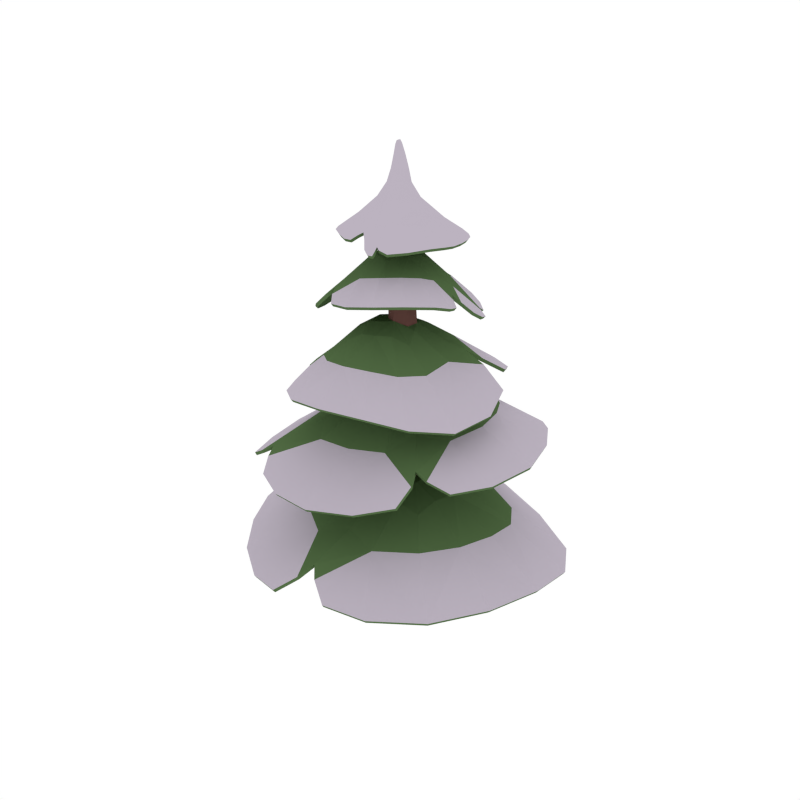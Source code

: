 # Source: PineTree_Snow_1.blend  (saved by Blender 2.79.0; exported with 4.5.12 LTS)
import bpy
from mathutils import Matrix  # noqa: F401  (used for matrix-valued properties, if any)

bpy.ops.wm.read_factory_settings(use_empty=True)
scene = bpy.context.scene
scene.name = 'Scene'

# ---- collections
col_collection_1 = bpy.data.collections.new('Collection 1'); scene.collection.children.link(col_collection_1)

# ---- materials (node trees are filled in below, after node groups)
mat_wood = bpy.data.materials.new('Wood')
mat_wood.alpha_threshold = 0.0
mat_wood.diffuse_color = (0.1529, 0.07036, 0.05951, 1.0)
mat_wood.roughness = 0.5
mat_green = bpy.data.materials.new('Green')
mat_green.alpha_threshold = 0.0
mat_green.diffuse_color = (0.08744, 0.1523, 0.05986, 1.0)
mat_green.roughness = 0.5
mat_snow = bpy.data.materials.new('Snow')
mat_snow.alpha_threshold = 0.0
mat_snow.diffuse_color = (0.5029, 0.4508, 0.5271, 1.0)
mat_snow.roughness = 0.5

# ---- material node trees

# ---- world
world_world = bpy.data.worlds.new('World'); scene.world = world_world
world_world.color = (1.0, 1.0, 1.0)
world_world.use_sun_shadow = False
world_world.sun_shadow_jitter_overblur = 0.0
world_world.cycles.sampling_method = 'NONE'
world_world.cycles.sample_map_resolution = 256

# ---- meshes
me_cylinder_080 = bpy.data.meshes.new('Cylinder.080')
me_cylinder_080.from_pydata([(-0.01355, -0.208, -0.013), (-0.211, -0.0912, -0.013), (-0.211, 0.1373, -0.013), (-0.01355, 0.2493, -0.013), (0.1839, 0.1335, -0.013), (0.1839, -0.09458, -0.013), (0.09814, -0.2084, 0.6467), (0.1227, -0.2084, 1.096), (0.07036, -0.1574, 1.536), (-0.1413, 0.06659, 2.475), (-0.196, 0.09905, 2.477), (-0.002626, -0.1151, 1.536), (0.03899, -0.16, 1.096), (-0.005595, -0.1518, 0.6604), (-0.196, 0.1623, 2.478), (-0.002682, -0.03091, 1.537), (0.03899, -0.0634, 1.096), (-0.005623, -0.02921, 0.658), (-0.1414, 0.1934, 2.478), (0.07012, 0.01113, 1.537), (0.1227, -0.01508, 1.096), (0.1004, 0.0318, 0.66), (-0.08673, 0.1613, 2.477), (0.1431, -0.03101, 1.536), (0.2064, -0.0634, 1.096), (0.2044, -0.02898, 0.654), (-0.08657, 0.09821, 2.475), (0.1433, -0.1153, 1.535), (0.2064, -0.16, 1.096), (0.2021, -0.1485, 0.6469), (0.04922, -0.1749, 0.9349), (0.6811, 0.1313, 0.6796), (0.6574, -0.3112, 0.7491), (-0.497, 0.08669, 0.666), (0.04922, 0.0201, 0.9349), (0.2673, 0.0201, 0.9382), (0.3154, 0.4282, 0.6715), (-0.1094, -0.6063, 0.6781), (0.2519, -0.1826, 0.9379), (-0.1372, 0.3982, 0.6951), (-0.4927, -0.2616, 0.6424), (0.3021, -0.6225, 0.7311), (-0.162, -0.002671, 1.773), (0.2389, -0.33, 1.634), (-0.05564, -0.4269, 1.642), (-0.07861, 0.4026, 1.554), (-0.04131, 0.04742, 1.793), (0.01218, -0.09029, 1.808), (0.3335, -0.02291, 1.639), (-0.4137, -0.02008, 1.512), (-0.117, -0.1326, 1.786), (0.1974, 0.256, 1.63), (-0.2881, 0.3098, 1.498), (-0.3328, -0.2828, 1.575), (-0.157, 0.03243, 2.159), (0.216, -0.01123, 2.066), (0.1136, -0.1517, 2.097), (-0.3241, 0.2306, 1.959), (-0.1211, 0.1216, 2.157), (-0.02084, 0.09658, 2.174), (-0.2783, -0.1545, 2.003), (-0.06736, -0.007089, 2.176), (-0.1078, 0.3108, 1.998), (-0.3835, 0.06899, 1.95), (-0.1019, -0.2317, 2.064), (0.2523, 0.1107, 2.006), (0.1366, 0.2363, 2.002), (-0.01584, 0.03952, 2.179), (0.01365, 0.4103, 1.902), (0.05423, -0.0908, 1.435), (0.3401, 0.4433, 1.239), (0.5047, 0.1998, 1.299), (-0.4038, -0.2807, 1.183), (-0.06525, 0.02258, 1.426), (0.04063, 0.169, 1.432), (0.2451, -0.4449, 1.235), (0.1765, 0.02943, 1.443), (-0.3877, 0.1224, 1.202), (-0.1862, -0.4811, 1.18), (0.4903, -0.2001, 1.29), (0.1578, 0.5629, 1.149), (-0.1153, 0.4604, 1.164), (0.1355, 0.1416, 1.439), (-0.4879, 0.3518, 1.046), (-0.205, 0.1449, 2.483), (-0.1579, -0.1258, 2.351), (-0.2683, -0.04604, 2.347), (0.05469, 0.2824, 2.302), (-0.1413, 0.2037, 2.482), (-0.1814, 0.1884, 2.479), (-0.2399, 0.2487, 2.268), (-0.07941, 0.1458, 2.501), (0.09994, 0.1193, 2.349), (-0.06031, 0.3269, 2.266), (-0.3155, 0.1169, 2.304), (-0.05213, -0.1567, 2.329), (0.04214, -0.06797, 2.344), (-0.09857, 0.1873, 2.491), (0.1989, 0.02096, 2.299), (-0.1612, 0.2026, 2.626), (-0.215, 0.179, 2.617), (-0.1724, 0.1766, 2.628), (-0.188, 0.1651, 2.626), (-0.2192, 0.2017, 2.612), (-0.195, 0.09808, 2.493), (-0.1361, 0.06914, 2.507), (-0.1027, 0.09247, 2.508), (-0.1654, 0.07411, 2.502), (-0.2278, 0.2434, 2.68), (-0.2176, 0.2383, 2.687), (-0.2224, 0.2229, 2.687), (-0.2342, 0.2296, 2.678), (-0.2295, 0.222, 2.683), (-0.208, 0.223, 2.611), (-0.1697, 0.2227, 2.621), (-0.2015, 0.1674, 2.623), (-0.1893, 0.2305, 2.614), (0.9781, 0.2594, 0.4193), (-0.4459, 0.6787, 0.4193), (-0.812, -0.4567, 0.3821), (0.5083, -0.9149, 0.5475), (0.4291, 0.03942, 0.8744), (0.004921, 0.1676, 0.8749), (-0.1346, -0.1881, 0.861), (0.2498, -0.3386, 0.886), (-0.3283, -0.4476, 0.6503), (-0.3222, 0.2901, 0.6847), (0.5597, 0.3165, 0.6492), (0.5268, -0.4993, 0.7509), (0.9569, -0.4491, 0.5586), (-0.8182, 0.2529, 0.4411), (0.4062, -0.2101, 0.8915), (-0.138, 0.02827, 0.8669), (0.705, -0.0903, 0.7254), (-0.4501, -0.08565, 0.7056), (0.2704, -0.08587, 0.9382), (0.4861, 0.7491, 0.3573), (-0.3515, -0.8851, 0.4176), (0.2724, 0.1774, 0.8714), (0.01189, -0.3273, 0.8707), (0.04691, -0.08164, 0.9348), (0.1544, 0.02857, 0.9365), (0.1055, 0.3411, 0.7675), (0.09448, -0.5658, 0.7578), (0.1482, -0.1853, 0.9364), (0.0943, 0.6388, 0.5878), (-0.08868, 0.5792, 0.5807), (-0.8823, -0.07662, 0.5095), (-0.8433, -0.1483, 0.499), (0.01379, -0.904, 0.5868), (0.1129, -0.8741, 0.598), (0.4475, -0.4917, 1.455), (0.353, 0.5159, 1.421), (-0.4328, 0.4545, 1.251), (-0.4234, -0.4931, 1.408), (0.07793, -0.1893, 1.768), (0.05172, 0.1117, 1.758), (-0.2001, 0.1082, 1.702), (-0.2031, -0.1728, 1.727), (-0.364, 0.1583, 1.494), (0.08675, 0.3449, 1.6), (0.3298, -0.2066, 1.623), (-0.2049, -0.3927, 1.617), (-0.02594, -0.6566, 1.491), (-0.007675, 0.6423, 1.373), (-0.08584, -0.2385, 1.754), (-0.0683, 0.166, 1.729), (0.09797, -0.4009, 1.649), (-0.182, 0.3297, 1.57), (-0.05265, -0.1195, 1.797), (0.6414, -0.05661, 1.43), (-0.5909, 0.05444, 1.259), (0.125, -0.05486, 1.771), (-0.2519, -0.01992, 1.703), (-0.1048, 0.02275, 1.782), (-0.01027, -0.01682, 1.801), (0.207, 0.08988, 1.696), (-0.355, -0.1364, 1.591), (-0.1441, -0.06788, 1.778), (0.4267, 0.1687, 1.582), (0.3458, 0.2688, 1.56), (-0.2421, 0.6, 1.39), (-0.2745, 0.5566, 1.376), (-0.5479, -0.1768, 1.413), (-0.5071, -0.2315, 1.431), (0.4247, 0.1471, 1.865), (-0.1635, 0.4747, 1.811), (-0.5334, 0.0185, 1.778), (-0.04155, -0.4152, 1.976), (0.07322, 0.09274, 2.136), (-0.1069, 0.1927, 2.117), (-0.2338, 0.05403, 2.103), (-0.09104, -0.0817, 2.147), (-0.3446, -0.04484, 1.969), (-0.2099, 0.2937, 1.98), (0.19, 0.1561, 2.028), (0.01986, -0.2142, 2.091), (0.2453, -0.2816, 2.009), (-0.4123, 0.3481, 1.803), (0.002528, -0.05053, 2.16), (-0.1961, 0.154, 2.103), (0.1791, -0.07405, 2.087), (-0.3392, 0.1463, 1.988), (-0.03942, 0.02301, 2.177), (0.257, 0.3539, 1.842), (-0.4088, -0.2571, 1.837), (0.02445, 0.1511, 2.13), (-0.1945, -0.03507, 2.121), (-0.1408, 0.07547, 2.158), (-0.07168, 0.1102, 2.165), (-0.009198, 0.245, 2.055), (-0.1881, -0.1668, 2.064), (-0.1144, 0.01009, 2.168), (0.0642, 0.3476, 1.951), (-0.04324, 0.3686, 1.942), (-0.5098, 0.2138, 1.842), (-0.5042, 0.1733, 1.84), (-0.2671, -0.3191, 1.963), (-0.2181, -0.3223, 1.976), (0.3853, 0.1835, 1.884), (0.06125, 0.02279, 2.154), (0.3654, 0.2014, 1.884), (0.3844, -0.07635, 1.971), (0.3331, 0.009135, 1.98), (-0.02553, 0.06269, 2.176), (0.1903, 0.04803, 2.068), (0.3408, 0.06673, 1.952), (0.02704, 0.4825, 1.824), (0.1814, 0.8196, 0.9199), (-0.7189, 0.08947, 0.9487), (-0.2332, -0.7967, 0.9617), (0.8026, -0.2474, 1.153), (0.09868, 0.3045, 1.363), (-0.177, 0.07976, 1.368), (-0.03911, -0.2132, 1.369), (0.2747, -0.06374, 1.406), (0.02272, -0.4879, 1.199), (-0.4283, -0.05446, 1.194), (0.05085, 0.5001, 1.192), (0.5439, 0.01016, 1.306), (0.7771, 0.2996, 1.151), (-0.6759, -0.3866, 0.9784), (0.2864, 0.1073, 1.409), (-0.1741, -0.08934, 1.364), (0.4207, 0.3503, 1.274), (-0.2738, -0.3511, 1.226), (0.1465, 0.09326, 1.44), (-0.2569, 0.6824, 0.9181), (0.2942, -0.7617, 1.022), (-0.02596, 0.2636, 1.363), (0.1306, -0.2038, 1.387), (-0.004253, -0.038, 1.431), (-0.01458, 0.09528, 1.429), (-0.2105, 0.2508, 1.264), (0.333, -0.2942, 1.305), (0.118, -0.03591, 1.439), (-0.3472, 0.4042, 1.105), (-0.4499, 0.246, 1.111), (-0.5162, -0.616, 1.05), (-0.4488, -0.634, 1.045), (0.5058, -0.5443, 1.175), (0.5442, -0.4657, 1.185), (0.1024, 0.7862, 0.954), (0.2057, 0.2454, 1.39), (0.06145, 0.7664, 0.9574), (0.5311, 0.6408, 1.075), (0.365, 0.6178, 1.098), (0.09195, 0.1403, 1.436), (0.2303, 0.4418, 1.247), (0.2729, 0.6593, 1.057), (-0.6089, 0.3983, 0.9344), (0.01307, -0.2968, 2.235), (0.2737, 0.1516, 2.239), (-0.04648, 0.4315, 2.126), (-0.4249, 0.06498, 2.209), (-0.1077, -0.01033, 2.433), (-0.01913, 0.127, 2.433), (-0.1144, 0.2306, 2.395), (-0.235, 0.1257, 2.406), (-0.1493, 0.2978, 2.261), (0.09366, 0.1964, 2.331), (-0.02469, -0.1076, 2.351), (-0.3114, 0.02521, 2.329), (-0.3396, -0.1524, 2.263), (0.1862, 0.3413, 2.205), (-0.2143, 0.04315, 2.425), (-0.04753, 0.2048, 2.412), (-0.2095, -0.09651, 2.354), (-0.01503, 0.2954, 2.308), (-0.1615, 0.2012, 2.479), (0.1725, -0.1691, 2.25), (-0.2662, 0.3387, 2.125), (-0.05435, 0.03266, 2.438), (-0.1951, 0.1974, 2.393), (-0.1972, 0.1686, 2.48), (-0.08685, 0.1186, 2.505), (0.0347, 0.04681, 2.382), (-0.2671, 0.1831, 2.313), (-0.08258, 0.17, 2.496), (0.1387, -0.01514, 2.324), (0.1578, 0.06668, 2.319), (0.07766, 0.4178, 2.208), (0.04869, 0.4132, 2.2), (-0.3487, 0.2372, 2.21), (-0.3554, 0.2005, 2.221), (0.03462, -0.2655, 2.254), (-0.1603, 0.001825, 2.434), (0.04795, -0.2502, 2.257), (-0.18, -0.2605, 2.273), (-0.1199, -0.2204, 2.294), (-0.1204, 0.1982, 2.486), (-0.115, -0.1059, 2.362), (-0.06971, -0.2278, 2.283), (0.2737, 0.006421, 2.254), (-0.1565, 0.1161, 2.566), (-0.1153, 0.1721, 2.563), (-0.1599, 0.2143, 2.548), (-0.2061, 0.1714, 2.548), (-0.199, 0.1372, 2.556), (-0.1291, 0.2024, 2.555), (-0.1649, 0.1893, 2.628), (-0.1323, 0.1332, 2.567), (-0.189, 0.2031, 2.545), (-0.1945, 0.1662, 2.625), (-0.181, 0.1674, 2.628), (-0.2154, 0.2133, 2.611), (-0.1777, 0.1197, 2.562), (-0.2191, 0.1898, 2.614), (-0.2043, 0.1204, 2.488), (-0.1808, 0.08146, 2.498), (-0.1211, 0.07385, 2.508), (-0.1501, 0.07151, 2.505), (-0.2152, 0.2045, 2.672), (-0.2008, 0.2278, 2.674), (-0.2163, 0.2433, 2.664), (-0.2325, 0.2249, 2.66), (-0.2308, 0.2132, 2.663), (-0.2046, 0.2381, 2.67), (-0.2311, 0.2255, 2.681), (-0.2077, 0.2105, 2.674), (-0.2252, 0.2393, 2.661), (-0.2228, 0.2411, 2.683), (-0.2199, 0.2307, 2.687), (-0.2313, 0.2368, 2.679), (-0.2233, 0.2054, 2.668), (-0.2265, 0.2235, 2.684), (-0.2086, 0.1709, 2.62), (-0.1625, 0.2144, 2.624), (-0.1986, 0.2293, 2.612), (-0.1797, 0.228, 2.617), (0.8068, 0.5531, 0.3472), (-0.6243, 0.5231, 0.4372), (0.7859, -0.7485, 0.5688), (-0.6319, -0.6832, 0.3735), (0.3911, -0.3418, 0.8551), (0.4201, 0.1726, 0.8101), (-0.1374, 0.1599, 0.8233), (-0.139, -0.3121, 0.8081), (1.021, -0.08895, 0.5107), (-0.9351, 0.006809, 0.4567), (0.4384, -0.08987, 0.8859), (-0.1297, -0.08341, 0.8767), (0.1904, 0.7951, 0.4405), (-0.09491, -0.9845, 0.4951), (0.1399, 0.1637, 0.8942), (0.1294, -0.3303, 0.8916), (0.1552, -0.08193, 0.9365), (0.05044, 0.4951, 0.6757), (-0.2714, 0.703, 0.4471), (-0.8036, -0.09558, 0.5426), (-0.8848, -0.2602, 0.4288), (0.244, -0.9546, 0.5415), (0.05595, -0.8113, 0.639), (0.602, -0.3099, 1.418), (0.2086, 0.5891, 1.409), (-0.2559, -0.6252, 1.458), (-0.5263, 0.2823, 1.23), (-0.1633, -0.2637, 1.71), (0.1718, -0.1511, 1.729), (0.02258, 0.1983, 1.708), (-0.2667, 0.07768, 1.646), (0.2231, -0.6059, 1.494), (-0.1924, 0.6534, 1.353), (-0.002227, -0.228, 1.764), (-0.1375, 0.1324, 1.726), (0.5787, 0.1443, 1.485), (-0.6052, -0.1312, 1.325), (0.07878, 0.02596, 1.781), (-0.229, -0.09442, 1.726), (-0.07846, -0.0457, 1.79), (0.3082, 0.1618, 1.635), (0.4055, 0.4125, 1.455), (-0.2413, 0.5463, 1.419), (-0.3392, 0.5523, 1.305), (-0.5124, -0.3365, 1.384), (-0.4912, -0.1782, 1.468), (0.4195, 0.1798, 1.858), (-0.2747, 0.4367, 1.811), (0.1118, -0.3872, 2.006), (-0.4929, -0.1178, 1.788), (-0.02433, -0.1106, 2.14), (0.08697, 0.1285, 2.111), (-0.1666, 0.2109, 2.076), (-0.2525, -0.005598, 2.073), (0.3418, -0.1581, 1.994), (-0.5122, 0.2576, 1.806), (0.03993, -0.01056, 2.159), (-0.2141, 0.1021, 2.111), (0.1309, 0.4478, 1.837), (-0.3203, -0.3429, 1.902), (-0.04688, 0.1687, 2.137), (-0.1444, -0.056, 2.142), (-0.08438, 0.056, 2.168), (0.0005168, 0.3208, 1.987), (-0.06694, 0.483, 1.813), (-0.4817, 0.1934, 1.867), (-0.5354, 0.1246, 1.797), (-0.1673, -0.3865, 1.954), (-0.237, -0.2805, 1.995), (0.356, 0.1825, 1.904), (0.3527, 0.2539, 1.852), (0.05459, 0.05657, 2.153), (0.3794, -0.02453, 1.96), (0.3016, 0.03583, 1.992), (0.3991, 0.1033, 1.897), (0.1249, 0.8308, 0.9122), (-0.7285, -0.1103, 0.967), (0.8604, 0.02056, 1.17), (0.01086, -0.8178, 0.9692), (0.361, 0.02065, 1.384), (0.04568, 0.3423, 1.325), (-0.2512, -0.01338, 1.321), (0.03817, -0.2892, 1.33), (0.6386, 0.5272, 1.114), (-0.5942, -0.6012, 1.0), (0.2462, 0.1917, 1.401), (-0.1016, -0.149, 1.378), (-0.4863, 0.543, 0.9341), (0.4986, -0.66, 1.098), (-0.09727, 0.1644, 1.385), (0.1992, -0.1328, 1.408), (0.06406, 0.0411, 1.435), (-0.3377, 0.2966, 1.168), (-0.6711, 0.2474, 0.9343), (-0.4613, -0.578, 1.081), (-0.3993, -0.7262, 0.9903), (0.6738, -0.4332, 1.144), (0.4696, -0.4633, 1.215), (0.08951, 0.745, 0.9881), (-0.03596, 0.7718, 0.9161), (0.1476, 0.2564, 1.39), (0.4436, 0.6633, 1.06), (0.3049, 0.5884, 1.12), (0.241, 0.7599, 0.9704), (0.03886, -0.2931, 2.236), (0.2471, 0.2366, 2.229), (-0.4147, -0.05063, 2.239), (-0.1496, 0.4008, 2.112), (-0.2334, 0.0809, 2.416), (-0.08744, 0.006144, 2.44), (-0.02353, 0.1679, 2.424), (-0.1546, 0.2211, 2.391), (-0.2459, -0.2268, 2.275), (0.1199, 0.4177, 2.189), (-0.187, 0.0157, 2.432), (-0.08447, 0.2178, 2.409), (0.2437, -0.07247, 2.26), (-0.3484, 0.2745, 2.161), (-0.04208, 0.08466, 2.445), (-0.216, 0.1634, 2.405), (-0.2193, 0.2052, 2.67), (0.1093, 0.03568, 2.345), (0.2783, 0.07772, 2.243), (0.05527, 0.3976, 2.224), (0.02556, 0.4345, 2.159), (-0.3964, 0.1601, 2.194), (-0.3301, 0.2162, 2.242), (0.02833, -0.2418, 2.269), (0.09537, -0.2421, 2.243), (-0.1359, 0.004492, 2.439), (-0.139, -0.2571, 2.274), (-0.1032, -0.1955, 2.306), (-0.02803, -0.2754, 2.251), (-0.1666, 0.1179, 2.564), (-0.1456, 0.1196, 2.567), (-0.1208, 0.1523, 2.565), (-0.1176, 0.1898, 2.559), (-0.1449, 0.2103, 2.551), (-0.1746, 0.2124, 2.546), (-0.2005, 0.1887, 2.546), (-0.2057, 0.1535, 2.552), (-0.1888, 0.1251, 2.559), (-0.2036, 0.1961, 2.661), (-0.2033, 0.2191, 2.674), (-0.1914, 0.2286, 2.66), (-0.2105, 0.2414, 2.667), (-0.2151, 0.2389, 2.649), (-0.2298, 0.2326, 2.66), (-0.229, 0.2112, 2.649), (-0.227, 0.208, 2.666), (-0.2262, 0.2324, 2.683), (0.05348, -0.1713, 0.9157), (0.6709, 0.1247, 0.6638), (0.648, -0.3084, 0.7316), (-0.4881, 0.08265, 0.6485), (0.05309, 0.01683, 0.9155), (0.2636, 0.01595, 0.919), (0.3106, 0.4169, 0.6558), (-0.1026, -0.5979, 0.6613), (0.2494, -0.1793, 0.9184), (-0.1327, 0.3879, 0.6785), (-0.4838, -0.2556, 0.6255), (0.3004, -0.6132, 0.7135), (-0.1527, -0.00613, 1.755), (0.2309, -0.3228, 1.618), (-0.05369, -0.4161, 1.625), (-0.07617, 0.391, 1.538), (-0.03978, 0.04141, 1.774), (0.009627, -0.08849, 1.788), (0.3231, -0.02292, 1.622), (-0.3989, -0.02401, 1.499), (-0.1111, -0.1287, 1.767), (0.1915, 0.2468, 1.613), (-0.2749, 0.3024, 1.485), (-0.3204, -0.2771, 1.561), (-0.1482, 0.03308, 2.141), (0.2055, -0.01363, 2.049), (0.1078, -0.1459, 2.078), (-0.314, 0.221, 1.945), (-0.1157, 0.1146, 2.139), (-0.02432, 0.09078, 2.155), (-0.2655, -0.1496, 1.989), (-0.06604, -0.003708, 2.156), (-0.1059, 0.2966, 1.984), (-0.3693, 0.07041, 1.936), (-0.09754, -0.2225, 2.047), (0.2411, 0.1054, 1.99), (0.129, 0.2249, 1.987), (-0.0185, 0.03878, 2.16), (0.01259, 0.3961, 1.888), (0.05566, -0.08557, 1.416), (0.3378, 0.432, 1.222), (0.4971, 0.1952, 1.281), (-0.3937, -0.2773, 1.166), (-0.05898, 0.02277, 1.407), (0.04334, 0.1625, 1.414), (0.2447, -0.4346, 1.218), (0.1734, 0.02968, 1.423), (-0.3762, 0.1179, 1.186), (-0.1834, -0.4708, 1.163), (0.4835, -0.1953, 1.272), (0.1578, 0.5499, 1.134), (-0.1089, 0.4486, 1.149), (0.1344, 0.1374, 1.42), (-0.4772, 0.3448, 1.031), (-0.1854, 0.1413, 2.481), (-0.1563, -0.1155, 2.334), (-0.2574, -0.03999, 2.331), (0.0483, 0.2716, 2.286), (-0.1421, 0.1837, 2.48), (-0.168, 0.1736, 2.479), (-0.231, 0.2345, 2.258), (-0.09575, 0.1453, 2.49), (0.08937, 0.1174, 2.332), (-0.05609, 0.3112, 2.254), (-0.3011, 0.1115, 2.291), (-0.05337, -0.1459, 2.312), (0.03456, -0.06108, 2.327), (-0.1093, 0.1713, 2.485), (0.1892, 0.02155, 2.281), (-0.1772, 0.2019, 2.614), (-0.1974, 0.1884, 2.616), (-0.1837, 0.185, 2.614), (-0.1863, 0.1808, 2.614), (-0.2001, 0.1995, 2.618), (-0.1787, 0.1066, 2.486), (-0.1356, 0.08393, 2.494), (-0.1149, 0.1009, 2.494), (-0.159, 0.08869, 2.49), (-0.2183, 0.2262, 2.676), (-0.2248, 0.2292, 2.671), (-0.2212, 0.2308, 2.669), (-0.215, 0.2302, 2.673), (-0.2177, 0.2298, 2.669), (-0.1958, 0.2094, 2.619), (-0.1814, 0.2067, 2.618), (-0.1934, 0.1832, 2.613), (-0.1915, 0.211, 2.618), (0.9677, 0.2523, 0.4038), (-0.4407, 0.6684, 0.4029), (-0.8031, -0.4495, 0.3657), (0.5059, -0.9054, 0.53), (0.4207, 0.03403, 0.8571), (0.009173, 0.1594, 0.8572), (-0.1265, -0.1836, 0.8433), (0.2479, -0.3309, 0.8677), (-0.3198, -0.4399, 0.6339), (-0.3147, 0.2825, 0.6678), (0.5517, 0.3065, 0.6339), (0.521, -0.4923, 0.7331), (0.9471, -0.4466, 0.5413), (-0.8093, 0.2471, 0.4242), (0.3992, -0.2068, 0.8731), (-0.1301, 0.0249, 0.8488), (0.6942, -0.0923, 0.7086), (-0.4411, -0.08422, 0.6878), (0.2674, -0.08597, 0.9185), (0.4797, 0.7377, 0.3422), (-0.3434, -0.8768, 0.4013), (0.2682, 0.1678, 0.8544), (0.01734, -0.3196, 0.8531), (0.05045, -0.08146, 0.9151), (0.1546, 0.02515, 0.9168), (0.1058, 0.33, 0.7509), (0.09685, -0.5567, 0.7401), (0.1489, -0.1821, 0.9166), (0.08999, 0.6278, 0.5716), (-0.08483, 0.5684, 0.5643), (-0.8736, -0.08004, 0.4918), (-0.8346, -0.1422, 0.4821), (0.02048, -0.8961, 0.5697), (0.1122, -0.8645, 0.5804), (0.4389, -0.4845, 1.438), (0.3474, 0.506, 1.404), (-0.4184, 0.4478, 1.238), (-0.4113, -0.4866, 1.393), (0.072, -0.1832, 1.75), (0.04796, 0.1035, 1.74), (-0.1887, 0.1009, 1.687), (-0.1923, -0.1674, 1.711), (-0.3494, 0.1522, 1.482), (0.08481, 0.3335, 1.584), (0.3194, -0.2028, 1.606), (-0.1969, -0.3835, 1.601), (-0.02459, -0.6456, 1.474), (-0.007193, 0.6302, 1.357), (-0.08213, -0.2297, 1.736), (-0.06544, 0.1557, 1.712), (0.09436, -0.3909, 1.632), (-0.1735, 0.3201, 1.555), (-0.0506, -0.1166, 1.777), (0.6303, -0.05515, 1.413), (-0.576, 0.04897, 1.247), (0.1165, -0.05485, 1.753), (-0.2381, -0.02278, 1.689), (-0.09962, 0.01852, 1.764), (-0.01037, -0.0189, 1.781), (0.1987, 0.08481, 1.678), (-0.341, -0.1352, 1.577), (-0.1368, -0.06753, 1.76), (0.4168, 0.1683, 1.565), (0.3392, 0.2602, 1.543), (-0.239, 0.5888, 1.373), (-0.2613, 0.5496, 1.362), (-0.5335, -0.1809, 1.4), (-0.4941, -0.2266, 1.417), (0.4129, 0.1424, 1.849), (-0.1604, 0.4603, 1.798), (-0.5189, 0.02134, 1.764), (-0.03795, -0.4056, 1.959), (0.06423, 0.08721, 2.119), (-0.1039, 0.1804, 2.101), (-0.2207, 0.0541, 2.088), (-0.08751, -0.07401, 2.129), (-0.3303, -0.04139, 1.956), (-0.2031, 0.2809, 1.967), (0.1803, 0.1472, 2.013), (0.01894, -0.2058, 2.073), (0.239, -0.276, 1.991), (-0.4032, 0.3367, 1.789), (-0.0007861, -0.0451, 2.141), (-0.1867, 0.1454, 2.088), (0.1705, -0.07163, 2.069), (-0.3265, 0.1426, 1.973), (-0.03983, 0.02359, 2.157), (0.2485, 0.3429, 1.827), (-0.3947, -0.2529, 1.824), (0.01844, 0.1406, 2.114), (-0.1831, -0.0304, 2.105), (-0.1343, 0.07254, 2.139), (-0.0704, 0.1043, 2.146), (-0.01236, 0.2318, 2.041), (-0.1795, -0.1594, 2.048), (-0.1097, 0.01175, 2.148), (0.05963, 0.3348, 1.936), (-0.04289, 0.3544, 1.927), (-0.4996, 0.2049, 1.827), (-0.4902, 0.175, 1.825), (-0.2544, -0.3146, 1.948), (-0.2127, -0.3131, 1.959), (0.3741, 0.1778, 1.868), (0.0535, 0.02204, 2.136), (0.3564, 0.1908, 1.869), (0.3739, -0.07863, 1.954), (0.3221, 0.00437, 1.964), (-0.02735, 0.06021, 2.156), (0.1793, 0.0438, 2.052), (0.3291, 0.06211, 1.936), (0.02617, 0.468, 1.811), (0.1806, 0.8063, 0.905), (-0.7067, 0.08591, 0.9332), (-0.2314, -0.7855, 0.9452), (0.7952, -0.243, 1.135), (0.09953, 0.2935, 1.347), (-0.1669, 0.07669, 1.351), (-0.03574, -0.2045, 1.351), (0.2689, -0.0602, 1.387), (0.02393, -0.4768, 1.182), (-0.4164, -0.05451, 1.178), (0.05441, 0.4873, 1.177), (0.536, 0.01042, 1.288), (0.7695, 0.2945, 1.133), (-0.6645, -0.3844, 0.9621), (0.2801, 0.1046, 1.39), (-0.1651, -0.08622, 1.346), (0.4149, 0.3422, 1.257), (-0.2676, -0.3439, 1.208), (0.145, 0.09123, 1.42), (-0.2511, 0.67, 0.9035), (0.2948, -0.7505, 1.006), (-0.0199, 0.2535, 1.347), (0.1298, -0.1949, 1.369), (-0.0007865, -0.03565, 1.411), (-0.01042, 0.09262, 1.41), (-0.2012, 0.2423, 1.249), (0.3291, -0.2866, 1.287), (0.1174, -0.03359, 1.419), (-0.3387, 0.3946, 1.09), (-0.4388, 0.2402, 1.095), (-0.5066, -0.6124, 1.033), (-0.4463, -0.6238, 1.028), (0.5056, -0.5343, 1.157), (0.5378, -0.46, 1.167), (0.1028, 0.7731, 0.9389), (0.2029, 0.237, 1.372), (0.0668, 0.7536, 0.943), (0.5287, 0.6295, 1.058), (0.3646, 0.6052, 1.083), (0.09246, 0.1362, 1.417), (0.2294, 0.4293, 1.231), (0.2722, 0.6461, 1.042), (-0.5979, 0.3914, 0.9193), (0.01231, -0.286, 2.218), (0.2635, 0.1483, 2.222), (-0.04068, 0.4159, 2.115), (-0.4109, 0.0605, 2.195), (-0.1082, 0.002197, 2.418), (-0.03263, 0.1262, 2.418), (-0.113, 0.2125, 2.386), (-0.2178, 0.1205, 2.397), (-0.1426, 0.282, 2.251), (0.08396, 0.1893, 2.315), (-0.02988, -0.09835, 2.335), (-0.2975, 0.02595, 2.315), (-0.3296, -0.1465, 2.246), (0.1784, 0.332, 2.189), (-0.2007, 0.05017, 2.412), (-0.05561, 0.1909, 2.4), (-0.2024, -0.08758, 2.338), (-0.01584, 0.2812, 2.294), (-0.1545, 0.1824, 2.48), (0.1658, -0.1616, 2.233), (-0.259, 0.3235, 2.115), (-0.06475, 0.03993, 2.422), (-0.183, 0.183, 2.386), (-0.1797, 0.159, 2.48), (-0.1016, 0.1235, 2.493), (0.02497, 0.04979, 2.365), (-0.2546, 0.173, 2.301), (-0.098, 0.161, 2.487), (0.1304, -0.0113, 2.307), (0.148, 0.06596, 2.302), (0.07243, 0.4074, 2.192), (0.05351, 0.3982, 2.187), (-0.3408, 0.2234, 2.198), (-0.3418, 0.1941, 2.207), (0.03289, -0.2552, 2.237), (-0.1561, 0.01407, 2.419), (0.04152, -0.2421, 2.24), (-0.1783, -0.2508, 2.256), (-0.1206, -0.2103, 2.277), (-0.1267, 0.1795, 2.482), (-0.115, -0.09485, 2.345), (-0.07045, -0.217, 2.266), (0.2636, 0.006833, 2.237), (-0.1556, 0.1319, 2.554), (-0.1322, 0.1715, 2.552), (-0.1618, 0.1946, 2.551), (-0.1865, 0.169, 2.551), (-0.1817, 0.1466, 2.552), (-0.1407, 0.1862, 2.553), (-0.1788, 0.1942, 2.614), (-0.1445, 0.142, 2.554), (-0.1762, 0.189, 2.551), (-0.1889, 0.1823, 2.614), (-0.1873, 0.18, 2.613), (-0.1989, 0.2049, 2.618), (-0.1703, 0.1355, 2.552), (-0.1997, 0.194, 2.617), (-0.1852, 0.1235, 2.483), (-0.1689, 0.0939, 2.488), (-0.1283, 0.08605, 2.494), (-0.1459, 0.08656, 2.492), (-0.213, 0.2191, 2.658), (-0.2154, 0.2258, 2.66), (-0.2171, 0.2234, 2.666), (-0.2131, 0.2228, 2.665), (-0.2124, 0.221, 2.662), (-0.2161, 0.2228, 2.664), (-0.2161, 0.2291, 2.668), (-0.2169, 0.2189, 2.658), (-0.2132, 0.2249, 2.668), (-0.22, 0.227, 2.669), (-0.22, 0.231, 2.667), (-0.2145, 0.2295, 2.671), (-0.2135, 0.2197, 2.658), (-0.2171, 0.2292, 2.668), (-0.195, 0.1845, 2.615), (-0.1782, 0.2051, 2.616), (-0.193, 0.2114, 2.619), (-0.1873, 0.2094, 2.618), (0.7985, 0.5429, 0.3321), (-0.6167, 0.5153, 0.4204), (0.7798, -0.7417, 0.5511), (-0.6233, -0.6754, 0.3572), (0.386, -0.335, 0.837), (0.4127, 0.1635, 0.794), (-0.1302, 0.153, 0.806), (-0.1311, -0.305, 0.7912), (1.01, -0.0915, 0.4943), (-0.926, 0.001513, 0.4397), (0.43, -0.09069, 0.8678), (-0.1216, -0.08272, 0.8585), (0.1846, 0.7836, 0.4252), (-0.0869, -0.9763, 0.4787), (0.14, 0.1544, 0.8765), (0.1311, -0.3223, 0.8734), (0.1555, -0.08193, 0.9165), (0.0508, 0.4847, 0.6586), (-0.2673, 0.6918, 0.4311), (-0.7953, -0.09374, 0.5246), (-0.8759, -0.2531, 0.4124), (0.2428, -0.9445, 0.5243), (0.05844, -0.8028, 0.6211), (0.5913, -0.3061, 1.402), (0.2064, 0.5776, 1.393), (-0.2482, -0.6159, 1.442), (-0.5116, 0.2762, 1.218), (-0.1551, -0.2553, 1.693), (0.1625, -0.1476, 1.712), (0.02135, 0.1875, 1.691), (-0.2527, 0.07188, 1.633), (0.2187, -0.5959, 1.477), (-0.1913, 0.6412, 1.337), (-0.003481, -0.2199, 1.745), (-0.13, 0.1234, 1.71), (0.5677, 0.1451, 1.469), (-0.5903, -0.1366, 1.313), (0.07228, 0.02164, 1.762), (-0.2164, -0.09293, 1.71), (-0.07482, -0.04637, 1.77), (0.3006, 0.1569, 1.617), (0.3985, 0.4035, 1.439), (-0.2326, 0.5375, 1.403), (-0.325, 0.5454, 1.293), (-0.4991, -0.331, 1.37), (-0.4777, -0.1775, 1.453), (0.4077, 0.1752, 1.843), (-0.2679, 0.4237, 1.797), (0.1106, -0.3789, 1.988), (-0.4785, -0.1143, 1.775), (-0.02462, -0.1026, 2.121), (0.07806, 0.1199, 2.095), (-0.1596, 0.199, 2.062), (-0.2389, -0.002535, 2.059), (0.3328, -0.156, 1.976), (-0.5026, 0.2467, 1.793), (0.03394, -0.007779, 2.14), (-0.2025, 0.0979, 2.095), (0.1253, 0.435, 1.823), (-0.3063, -0.3387, 1.889), (-0.04879, 0.1568, 2.121), (-0.1369, -0.04942, 2.125), (-0.08149, 0.05428, 2.148), (-0.001922, 0.3078, 1.973), (-0.06542, 0.4682, 1.799), (-0.4694, 0.1904, 1.852), (-0.5209, 0.1273, 1.784), (-0.1622, -0.3768, 1.937), (-0.2284, -0.2738, 1.978), (0.3462, 0.1736, 1.889), (0.3436, 0.2435, 1.838), (0.04596, 0.05314, 2.135), (0.3685, -0.02919, 1.943), (0.2902, 0.0311, 1.976), (0.3873, 0.09866, 1.882), (0.124, 0.8175, 0.8973), (-0.7164, -0.1104, 0.951), (0.8524, 0.02052, 1.152), (0.01204, -0.8065, 0.9527), (0.3536, 0.02124, 1.365), (0.04924, 0.3303, 1.31), (-0.2401, -0.01316, 1.304), (0.03945, -0.2789, 1.313), (0.633, 0.5187, 1.097), (-0.583, -0.5985, 0.9839), (0.2411, 0.1859, 1.382), (-0.09536, -0.1429, 1.36), (-0.4781, 0.5326, 0.9191), (0.4991, -0.6489, 1.082), (-0.08893, 0.1573, 1.369), (0.1956, -0.1265, 1.389), (0.06544, 0.04097, 1.415), (-0.3285, 0.2888, 1.152), (-0.659, 0.2424, 0.9191), (-0.4558, -0.5709, 1.063), (-0.3973, -0.7151, 0.9738), (0.6668, -0.4275, 1.126), (0.4663, -0.456, 1.197), (0.09302, 0.7321, 0.9733), (-0.03079, 0.7589, 0.9016), (0.1468, 0.2464, 1.373), (0.4431, 0.6509, 1.045), (0.3044, 0.5755, 1.104), (0.2403, 0.7467, 0.9555), (0.03812, -0.2822, 2.219), (0.2381, 0.2297, 2.213), (-0.4018, -0.04997, 2.224), (-0.1431, 0.3853, 2.101), (-0.2168, 0.0825, 2.405), (-0.09374, 0.01663, 2.424), (-0.03583, 0.16, 2.41), (-0.1475, 0.2037, 2.385), (-0.2396, -0.2183, 2.258), (0.1126, 0.408, 2.173), (-0.1775, 0.02613, 2.418), (-0.08813, 0.201, 2.399), (0.2353, -0.06767, 2.242), (-0.3411, 0.2594, 2.15), (-0.05475, 0.08875, 2.43), (-0.2004, 0.1531, 2.398), (-0.2129, 0.22, 2.658), (0.1008, 0.03753, 2.327), (0.2679, 0.07593, 2.227), (0.05575, 0.3846, 2.209), (0.03118, 0.419, 2.148), (-0.3823, 0.154, 2.181), (-0.3192, 0.2065, 2.228), (0.02364, -0.233, 2.251), (0.08912, -0.234, 2.225), (-0.1336, 0.01734, 2.424), (-0.1397, -0.2471, 2.257), (-0.104, -0.1851, 2.289), (-0.02881, -0.2646, 2.234), (-0.1616, 0.1339, 2.553), (-0.1527, 0.1324, 2.554), (-0.1357, 0.1573, 2.553), (-0.1338, 0.1804, 2.552), (-0.1522, 0.1917, 2.552), (-0.1685, 0.1942, 2.551), (-0.1833, 0.1799, 2.551), (-0.1861, 0.1575, 2.552), (-0.1759, 0.1387, 2.552), (-0.2091, 0.2083, 2.646), (-0.2153, 0.2234, 2.659), (-0.2066, 0.2195, 2.65), (-0.2173, 0.2228, 2.665), (-0.2093, 0.2209, 2.656), (-0.2127, 0.224, 2.666), (-0.2095, 0.215, 2.652), (-0.2116, 0.2196, 2.66), (-0.216, 0.2292, 2.666)], [], [(0, 1, 2, 3, 4, 5), (5, 29, 6, 0), (29, 28, 7, 6), (28, 27, 8, 7), (27, 26, 9, 8), (4, 25, 29, 5), (25, 24, 28, 29), (24, 23, 27, 28), (23, 22, 26, 27), (3, 21, 25, 4), (21, 20, 24, 25), (20, 19, 23, 24), (19, 18, 22, 23), (2, 17, 21, 3), (17, 16, 20, 21), (16, 15, 19, 20), (15, 14, 18, 19), (1, 13, 17, 2), (13, 12, 16, 17), (12, 11, 15, 16), (11, 10, 14, 15), (0, 6, 13, 1), (6, 7, 12, 13), (7, 8, 11, 12), (8, 9, 10, 11), (26, 22, 18, 14, 10, 9), (30, 144, 366, 140), (30, 140, 361, 123), (30, 123, 357, 139), (30, 139, 365, 144), (31, 133, 358, 117), (31, 117, 350, 127), (31, 127, 355, 121), (31, 121, 360, 133), (32, 128, 352, 129), (32, 129, 358, 133), (32, 133, 360, 131), (32, 131, 354, 128), (33, 126, 351, 130), (33, 130, 359, 147), (33, 147, 369, 134), (33, 134, 361, 132), (33, 132, 356, 126), (34, 141, 364, 122), (34, 122, 356, 132), (34, 132, 361, 140), (34, 140, 366, 141), (35, 121, 355, 138), (35, 138, 364, 141), (35, 141, 366, 135), (35, 135, 360, 121), (36, 127, 350, 136), (36, 136, 362, 145), (36, 145, 367, 142), (36, 142, 364, 138), (36, 138, 355, 127), (37, 125, 353, 137), (37, 137, 363, 149), (37, 149, 372, 143), (37, 143, 365, 139), (37, 139, 357, 125), (38, 131, 360, 135), (38, 135, 366, 144), (38, 144, 365, 124), (38, 124, 354, 131), (39, 142, 367, 146), (39, 146, 368, 118), (39, 118, 351, 126), (39, 126, 356, 122), (39, 122, 364, 142), (40, 134, 369, 148), (40, 148, 370, 119), (40, 119, 353, 125), (40, 125, 357, 123), (40, 123, 361, 134), (41, 143, 372, 150), (41, 150, 371, 120), (41, 120, 352, 128), (41, 128, 354, 124), (41, 124, 365, 143), (42, 178, 389, 174), (42, 174, 384, 157), (42, 157, 380, 173), (42, 173, 388, 178), (43, 167, 381, 151), (43, 151, 373, 161), (43, 161, 378, 155), (43, 155, 383, 167), (44, 162, 375, 163), (44, 163, 381, 167), (44, 167, 383, 165), (44, 165, 377, 162), (45, 160, 374, 164), (45, 164, 382, 181), (45, 181, 392, 168), (45, 168, 384, 166), (45, 166, 379, 160), (46, 175, 387, 156), (46, 156, 379, 166), (46, 166, 384, 174), (46, 174, 389, 175), (47, 155, 378, 172), (47, 172, 387, 175), (47, 175, 389, 169), (47, 169, 383, 155), (48, 161, 373, 170), (48, 170, 385, 179), (48, 179, 390, 176), (48, 176, 387, 172), (48, 172, 378, 161), (49, 159, 376, 171), (49, 171, 386, 183), (49, 183, 395, 177), (49, 177, 388, 173), (49, 173, 380, 159), (50, 165, 383, 169), (50, 169, 389, 178), (50, 178, 388, 158), (50, 158, 377, 165), (51, 176, 390, 180), (51, 180, 391, 152), (51, 152, 374, 160), (51, 160, 379, 156), (51, 156, 387, 176), (52, 168, 392, 182), (52, 182, 393, 153), (52, 153, 376, 159), (52, 159, 380, 157), (52, 157, 384, 168), (53, 177, 395, 184), (53, 184, 394, 154), (53, 154, 375, 162), (53, 162, 377, 158), (53, 158, 388, 177), (54, 212, 412, 208), (54, 208, 407, 191), (54, 191, 403, 207), (54, 207, 411, 212), (55, 201, 404, 222), (55, 222, 422, 223), (55, 223, 423, 225), (55, 225, 421, 220), (55, 220, 406, 201), (56, 196, 398, 197), (56, 197, 404, 201), (56, 201, 406, 199), (56, 199, 400, 196), (57, 194, 397, 198), (57, 198, 405, 215), (57, 215, 415, 202), (57, 202, 407, 200), (57, 200, 402, 194), (58, 209, 410, 190), (58, 190, 402, 200), (58, 200, 407, 208), (58, 208, 412, 209), (59, 189, 401, 206), (59, 206, 410, 209), (59, 209, 412, 224), (59, 224, 421, 189), (60, 193, 399, 205), (60, 205, 409, 217), (60, 217, 418, 211), (60, 211, 411, 207), (60, 207, 403, 193), (61, 199, 406, 203), (61, 203, 412, 212), (61, 212, 411, 192), (61, 192, 400, 199), (62, 210, 413, 214), (62, 214, 414, 186), (62, 186, 397, 194), (62, 194, 402, 190), (62, 190, 410, 210), (63, 202, 415, 216), (63, 216, 416, 187), (63, 187, 399, 193), (63, 193, 403, 191), (63, 191, 407, 202), (64, 211, 418, 218), (64, 218, 417, 188), (64, 188, 398, 196), (64, 196, 400, 192), (64, 192, 411, 211), (65, 189, 421, 225), (65, 225, 423, 226), (65, 226, 424, 185), (65, 185, 396, 219), (65, 219, 419, 195), (65, 195, 401, 189), (66, 195, 419, 221), (66, 221, 420, 204), (66, 204, 408, 213), (66, 213, 413, 210), (66, 210, 410, 206), (66, 206, 401, 195), (67, 220, 421, 224), (67, 224, 412, 203), (67, 203, 406, 220), (68, 214, 413, 213), (68, 213, 408, 227), (68, 227, 414, 214), (69, 255, 441, 251), (69, 251, 436, 234), (69, 234, 432, 250), (69, 250, 440, 255), (70, 244, 433, 265), (70, 265, 451, 266), (70, 266, 452, 268), (70, 268, 450, 263), (70, 263, 435, 244), (71, 239, 427, 240), (71, 240, 433, 244), (71, 244, 435, 242), (71, 242, 429, 239), (72, 237, 426, 241), (72, 241, 434, 258), (72, 258, 444, 245), (72, 245, 436, 243), (72, 243, 431, 237), (73, 252, 439, 233), (73, 233, 431, 243), (73, 243, 436, 251), (73, 251, 441, 252), (74, 232, 430, 249), (74, 249, 439, 252), (74, 252, 441, 267), (74, 267, 450, 232), (75, 236, 428, 248), (75, 248, 438, 260), (75, 260, 447, 254), (75, 254, 440, 250), (75, 250, 432, 236), (76, 242, 435, 246), (76, 246, 441, 255), (76, 255, 440, 235), (76, 235, 429, 242), (77, 253, 442, 257), (77, 257, 443, 229), (77, 229, 426, 237), (77, 237, 431, 233), (77, 233, 439, 253), (78, 245, 444, 259), (78, 259, 445, 230), (78, 230, 428, 236), (78, 236, 432, 234), (78, 234, 436, 245), (79, 254, 447, 261), (79, 261, 446, 231), (79, 231, 427, 239), (79, 239, 429, 235), (79, 235, 440, 254), (80, 232, 450, 268), (80, 268, 452, 269), (80, 269, 453, 228), (80, 228, 425, 262), (80, 262, 448, 238), (80, 238, 430, 232), (81, 238, 448, 264), (81, 264, 449, 247), (81, 247, 437, 256), (81, 256, 442, 253), (81, 253, 439, 249), (81, 249, 430, 238), (82, 263, 450, 267), (82, 267, 441, 246), (82, 246, 435, 263), (83, 257, 442, 256), (83, 256, 437, 270), (83, 270, 443, 257), (84, 294, 469, 278), (84, 278, 458, 328), (84, 328, 490, 317), (84, 317, 489, 294), (85, 287, 462, 308), (85, 308, 480, 309), (85, 309, 481, 311), (85, 311, 479, 306), (85, 306, 464, 287), (86, 282, 456, 283), (86, 283, 462, 287), (86, 287, 464, 285), (86, 285, 458, 282), (87, 280, 455, 284), (87, 284, 463, 301), (87, 301, 473, 288), (87, 288, 465, 286), (87, 286, 460, 280), (88, 310, 465, 277), (88, 277, 461, 289), (88, 289, 488, 316), (88, 316, 487, 310), (89, 289, 461, 293), (89, 293, 469, 294), (89, 294, 489, 322), (89, 322, 488, 289), (90, 279, 457, 291), (90, 291, 467, 303), (90, 303, 476, 297), (90, 297, 469, 293), (90, 293, 461, 279), (91, 295, 468, 276), (91, 276, 460, 298), (91, 298, 486, 315), (91, 315, 485, 295), (92, 296, 471, 300), (92, 300, 472, 272), (92, 272, 455, 280), (92, 280, 460, 276), (92, 276, 468, 296), (93, 288, 473, 302), (93, 302, 474, 273), (93, 273, 457, 279), (93, 279, 461, 277), (93, 277, 465, 288), (94, 297, 476, 304), (94, 304, 475, 274), (94, 274, 456, 282), (94, 282, 458, 278), (94, 278, 469, 297), (95, 275, 479, 311), (95, 311, 481, 312), (95, 312, 482, 271), (95, 271, 454, 305), (95, 305, 477, 281), (95, 281, 459, 275), (96, 281, 477, 307), (96, 307, 478, 290), (96, 290, 466, 299), (96, 299, 471, 296), (96, 296, 468, 292), (96, 292, 459, 281), (97, 298, 460, 286), (97, 286, 465, 310), (97, 310, 487, 319), (97, 319, 486, 298), (98, 300, 471, 299), (98, 299, 466, 313), (98, 313, 472, 300), (99, 320, 485, 315), (99, 315, 486, 347), (99, 347, 494, 333), (99, 333, 493, 320), (100, 327, 490, 318), (100, 318, 491, 346), (100, 346, 499, 336), (100, 336, 498, 327), (101, 324, 484, 321), (101, 321, 485, 320), (101, 320, 493, 339), (101, 339, 492, 324), (102, 323, 483, 314), (102, 314, 484, 324), (102, 324, 492, 332), (102, 332, 470, 323), (103, 325, 489, 317), (103, 317, 490, 327), (103, 327, 498, 335), (103, 335, 497, 325), (104, 328, 458, 285), (104, 285, 464, 329), (104, 329, 491, 318), (104, 318, 490, 328), (105, 331, 479, 275), (105, 275, 459, 330), (105, 330, 484, 314), (105, 314, 483, 331), (106, 330, 459, 292), (106, 292, 468, 295), (106, 295, 485, 321), (106, 321, 484, 330), (107, 329, 464, 306), (107, 306, 479, 331), (107, 331, 483, 326), (107, 326, 491, 329), (108, 343, 500, 341), (108, 341, 495, 334), (108, 334, 496, 340), (108, 340, 497, 343), (109, 342, 493, 333), (109, 333, 494, 337), (109, 337, 495, 341), (109, 341, 500, 342), (110, 332, 492, 339), (110, 339, 493, 342), (110, 342, 500, 345), (110, 345, 470, 332), (111, 336, 499, 338), (111, 338, 500, 343), (111, 343, 497, 335), (111, 335, 498, 336), (112, 344, 470, 345), (112, 345, 500, 338), (112, 338, 499, 344), (113, 348, 488, 322), (113, 322, 489, 325), (113, 325, 497, 340), (113, 340, 496, 348), (114, 347, 486, 319), (114, 319, 487, 349), (114, 349, 495, 337), (114, 337, 494, 347), (115, 346, 491, 326), (115, 326, 483, 323), (115, 323, 470, 344), (115, 344, 499, 346), (116, 349, 487, 316), (116, 316, 488, 348), (116, 348, 496, 334), (116, 334, 495, 349), (501, 611, 837, 615), (501, 594, 832, 611), (501, 610, 828, 594), (501, 615, 836, 610), (502, 588, 829, 604), (502, 598, 821, 588), (502, 592, 826, 598), (502, 604, 831, 592), (503, 600, 823, 599), (503, 604, 829, 600), (503, 602, 831, 604), (503, 599, 825, 602), (504, 601, 822, 597), (504, 618, 830, 601), (504, 605, 840, 618), (504, 603, 832, 605), (504, 597, 827, 603), (505, 593, 835, 612), (505, 603, 827, 593), (505, 611, 832, 603), (505, 612, 837, 611), (506, 609, 826, 592), (506, 612, 835, 609), (506, 606, 837, 612), (506, 592, 831, 606), (507, 607, 821, 598), (507, 616, 833, 607), (507, 613, 838, 616), (507, 609, 835, 613), (507, 598, 826, 609), (508, 608, 824, 596), (508, 620, 834, 608), (508, 614, 843, 620), (508, 610, 836, 614), (508, 596, 828, 610), (509, 606, 831, 602), (509, 615, 837, 606), (509, 595, 836, 615), (509, 602, 825, 595), (510, 617, 838, 613), (510, 589, 839, 617), (510, 597, 822, 589), (510, 593, 827, 597), (510, 613, 835, 593), (511, 619, 840, 605), (511, 590, 841, 619), (511, 596, 824, 590), (511, 594, 828, 596), (511, 605, 832, 594), (512, 621, 843, 614), (512, 591, 842, 621), (512, 599, 823, 591), (512, 595, 825, 599), (512, 614, 836, 595), (513, 645, 860, 649), (513, 628, 855, 645), (513, 644, 851, 628), (513, 649, 859, 644), (514, 622, 852, 638), (514, 632, 844, 622), (514, 626, 849, 632), (514, 638, 854, 626), (515, 634, 846, 633), (515, 638, 852, 634), (515, 636, 854, 638), (515, 633, 848, 636), (516, 635, 845, 631), (516, 652, 853, 635), (516, 639, 863, 652), (516, 637, 855, 639), (516, 631, 850, 637), (517, 627, 858, 646), (517, 637, 850, 627), (517, 645, 855, 637), (517, 646, 860, 645), (518, 643, 849, 626), (518, 646, 858, 643), (518, 640, 860, 646), (518, 626, 854, 640), (519, 641, 844, 632), (519, 650, 856, 641), (519, 647, 861, 650), (519, 643, 858, 647), (519, 632, 849, 643), (520, 642, 847, 630), (520, 654, 857, 642), (520, 648, 866, 654), (520, 644, 859, 648), (520, 630, 851, 644), (521, 640, 854, 636), (521, 649, 860, 640), (521, 629, 859, 649), (521, 636, 848, 629), (522, 651, 861, 647), (522, 623, 862, 651), (522, 631, 845, 623), (522, 627, 850, 631), (522, 647, 858, 627), (523, 653, 863, 639), (523, 624, 864, 653), (523, 630, 847, 624), (523, 628, 851, 630), (523, 639, 855, 628), (524, 655, 866, 648), (524, 625, 865, 655), (524, 633, 846, 625), (524, 629, 848, 633), (524, 648, 859, 629), (525, 679, 883, 683), (525, 662, 878, 679), (525, 678, 874, 662), (525, 683, 882, 678), (526, 693, 875, 672), (526, 694, 893, 693), (526, 696, 894, 694), (526, 691, 892, 696), (526, 672, 877, 691), (527, 668, 869, 667), (527, 672, 875, 668), (527, 670, 877, 672), (527, 667, 871, 670), (528, 669, 868, 665), (528, 686, 876, 669), (528, 673, 886, 686), (528, 671, 878, 673), (528, 665, 873, 671), (529, 661, 881, 680), (529, 671, 873, 661), (529, 679, 878, 671), (529, 680, 883, 679), (530, 677, 872, 660), (530, 680, 881, 677), (530, 695, 883, 680), (530, 660, 892, 695), (531, 676, 870, 664), (531, 688, 880, 676), (531, 682, 889, 688), (531, 678, 882, 682), (531, 664, 874, 678), (532, 674, 877, 670), (532, 683, 883, 674), (532, 663, 882, 683), (532, 670, 871, 663), (533, 685, 884, 681), (533, 657, 885, 685), (533, 665, 868, 657), (533, 661, 873, 665), (533, 681, 881, 661), (534, 687, 886, 673), (534, 658, 887, 687), (534, 664, 870, 658), (534, 662, 874, 664), (534, 673, 878, 662), (535, 689, 889, 682), (535, 659, 888, 689), (535, 667, 869, 659), (535, 663, 871, 667), (535, 682, 882, 663), (536, 696, 892, 660), (536, 697, 894, 696), (536, 656, 895, 697), (536, 690, 867, 656), (536, 666, 890, 690), (536, 660, 872, 666), (537, 692, 890, 666), (537, 675, 891, 692), (537, 684, 879, 675), (537, 681, 884, 684), (537, 677, 881, 681), (537, 666, 872, 677), (538, 695, 892, 691), (538, 674, 883, 695), (538, 691, 877, 674), (539, 684, 884, 685), (539, 698, 879, 684), (539, 685, 885, 698), (540, 722, 912, 726), (540, 705, 907, 722), (540, 721, 903, 705), (540, 726, 911, 721), (541, 736, 904, 715), (541, 737, 922, 736), (541, 739, 923, 737), (541, 734, 921, 739), (541, 715, 906, 734), (542, 711, 898, 710), (542, 715, 904, 711), (542, 713, 906, 715), (542, 710, 900, 713), (543, 712, 897, 708), (543, 729, 905, 712), (543, 716, 915, 729), (543, 714, 907, 716), (543, 708, 902, 714), (544, 704, 910, 723), (544, 714, 902, 704), (544, 722, 907, 714), (544, 723, 912, 722), (545, 720, 901, 703), (545, 723, 910, 720), (545, 738, 912, 723), (545, 703, 921, 738), (546, 719, 899, 707), (546, 731, 909, 719), (546, 725, 918, 731), (546, 721, 911, 725), (546, 707, 903, 721), (547, 717, 906, 713), (547, 726, 912, 717), (547, 706, 911, 726), (547, 713, 900, 706), (548, 728, 913, 724), (548, 700, 914, 728), (548, 708, 897, 700), (548, 704, 902, 708), (548, 724, 910, 704), (549, 730, 915, 716), (549, 701, 916, 730), (549, 707, 899, 701), (549, 705, 903, 707), (549, 716, 907, 705), (550, 732, 918, 725), (550, 702, 917, 732), (550, 710, 898, 702), (550, 706, 900, 710), (550, 725, 911, 706), (551, 739, 921, 703), (551, 740, 923, 739), (551, 699, 924, 740), (551, 733, 896, 699), (551, 709, 919, 733), (551, 703, 901, 709), (552, 735, 919, 709), (552, 718, 920, 735), (552, 727, 908, 718), (552, 724, 913, 727), (552, 720, 910, 724), (552, 709, 901, 720), (553, 738, 921, 734), (553, 717, 912, 738), (553, 734, 906, 717), (554, 727, 913, 728), (554, 741, 908, 727), (554, 728, 914, 741), (555, 749, 940, 765), (555, 799, 929, 749), (555, 788, 961, 799), (555, 765, 960, 788), (556, 779, 933, 758), (556, 780, 951, 779), (556, 782, 952, 780), (556, 777, 950, 782), (556, 758, 935, 777), (557, 754, 927, 753), (557, 758, 933, 754), (557, 756, 935, 758), (557, 753, 929, 756), (558, 755, 926, 751), (558, 772, 934, 755), (558, 759, 944, 772), (558, 757, 936, 759), (558, 751, 931, 757), (559, 748, 936, 781), (559, 760, 932, 748), (559, 787, 959, 760), (559, 781, 958, 787), (560, 764, 932, 760), (560, 765, 940, 764), (560, 793, 960, 765), (560, 760, 959, 793), (561, 762, 928, 750), (561, 774, 938, 762), (561, 768, 947, 774), (561, 764, 940, 768), (561, 750, 932, 764), (562, 747, 939, 766), (562, 769, 931, 747), (562, 786, 957, 769), (562, 766, 956, 786), (563, 771, 942, 767), (563, 743, 943, 771), (563, 751, 926, 743), (563, 747, 931, 751), (563, 767, 939, 747), (564, 773, 944, 759), (564, 744, 945, 773), (564, 750, 928, 744), (564, 748, 932, 750), (564, 759, 936, 748), (565, 775, 947, 768), (565, 745, 946, 775), (565, 753, 927, 745), (565, 749, 929, 753), (565, 768, 940, 749), (566, 782, 950, 746), (566, 783, 952, 782), (566, 742, 953, 783), (566, 776, 925, 742), (566, 752, 948, 776), (566, 746, 930, 752), (567, 778, 948, 752), (567, 761, 949, 778), (567, 770, 937, 761), (567, 767, 942, 770), (567, 763, 939, 767), (567, 752, 930, 763), (568, 757, 931, 769), (568, 781, 936, 757), (568, 790, 958, 781), (568, 769, 957, 790), (569, 770, 942, 771), (569, 784, 937, 770), (569, 771, 943, 784), (570, 786, 956, 791), (570, 818, 957, 786), (570, 804, 965, 818), (570, 791, 964, 804), (571, 789, 961, 798), (571, 817, 962, 789), (571, 807, 970, 817), (571, 798, 969, 807), (572, 792, 955, 795), (572, 791, 956, 792), (572, 810, 964, 791), (572, 795, 963, 810), (573, 785, 954, 794), (573, 795, 955, 785), (573, 803, 963, 795), (573, 794, 941, 803), (574, 788, 960, 796), (574, 798, 961, 788), (574, 806, 969, 798), (574, 796, 968, 806), (575, 756, 929, 799), (575, 800, 935, 756), (575, 789, 962, 800), (575, 799, 961, 789), (576, 746, 950, 802), (576, 801, 930, 746), (576, 785, 955, 801), (576, 802, 954, 785), (577, 763, 930, 801), (577, 766, 939, 763), (577, 792, 956, 766), (577, 801, 955, 792), (578, 777, 935, 800), (578, 802, 950, 777), (578, 797, 954, 802), (578, 800, 962, 797), (579, 812, 971, 814), (579, 805, 966, 812), (579, 811, 967, 805), (579, 814, 968, 811), (580, 804, 964, 813), (580, 808, 965, 804), (580, 812, 966, 808), (580, 813, 971, 812), (581, 810, 963, 803), (581, 813, 964, 810), (581, 816, 971, 813), (581, 803, 941, 816), (582, 809, 970, 807), (582, 814, 971, 809), (582, 806, 968, 814), (582, 807, 969, 806), (583, 816, 941, 815), (583, 809, 971, 816), (583, 815, 970, 809), (584, 793, 959, 819), (584, 796, 960, 793), (584, 811, 968, 796), (584, 819, 967, 811), (585, 790, 957, 818), (585, 820, 958, 790), (585, 808, 966, 820), (585, 818, 965, 808), (586, 797, 962, 817), (586, 794, 954, 797), (586, 815, 941, 794), (586, 817, 970, 815), (587, 787, 958, 820), (587, 819, 959, 787), (587, 805, 967, 819), (587, 820, 966, 805), (117, 358, 829, 588), (350, 117, 588, 821), (118, 368, 839, 589), (351, 118, 589, 822), (119, 370, 841, 590), (353, 119, 590, 824), (120, 371, 842, 591), (352, 120, 591, 823), (129, 352, 823, 600), (358, 129, 600, 829), (130, 351, 822, 601), (359, 130, 601, 830), (136, 350, 821, 607), (362, 136, 607, 833), (137, 353, 824, 608), (363, 137, 608, 834), (145, 362, 833, 616), (367, 145, 616, 838), (146, 367, 838, 617), (368, 146, 617, 839), (147, 359, 830, 618), (369, 147, 618, 840), (148, 369, 840, 619), (370, 148, 619, 841), (149, 363, 834, 620), (372, 149, 620, 843), (150, 372, 843, 621), (371, 150, 621, 842), (151, 381, 852, 622), (373, 151, 622, 844), (152, 391, 862, 623), (374, 152, 623, 845), (153, 393, 864, 624), (376, 153, 624, 847), (154, 394, 865, 625), (375, 154, 625, 846), (163, 375, 846, 634), (381, 163, 634, 852), (164, 374, 845, 635), (382, 164, 635, 853), (170, 373, 844, 641), (385, 170, 641, 856), (171, 376, 847, 642), (386, 171, 642, 857), (179, 385, 856, 650), (390, 179, 650, 861), (180, 390, 861, 651), (391, 180, 651, 862), (181, 382, 853, 652), (392, 181, 652, 863), (182, 392, 863, 653), (393, 182, 653, 864), (183, 386, 857, 654), (395, 183, 654, 866), (184, 395, 866, 655), (394, 184, 655, 865), (185, 424, 895, 656), (396, 185, 656, 867), (186, 414, 885, 657), (397, 186, 657, 868), (187, 416, 887, 658), (399, 187, 658, 870), (188, 417, 888, 659), (398, 188, 659, 869), (197, 398, 869, 668), (404, 197, 668, 875), (198, 397, 868, 669), (405, 198, 669, 876), (204, 420, 891, 675), (408, 204, 675, 879), (205, 399, 870, 676), (409, 205, 676, 880), (215, 405, 876, 686), (415, 215, 686, 886), (216, 415, 886, 687), (416, 216, 687, 887), (217, 409, 880, 688), (418, 217, 688, 889), (218, 418, 889, 689), (417, 218, 689, 888), (219, 396, 867, 690), (419, 219, 690, 890), (420, 221, 692, 891), (221, 419, 890, 692), (222, 404, 875, 693), (422, 222, 693, 893), (423, 223, 694, 894), (223, 422, 893, 694), (226, 423, 894, 697), (424, 226, 697, 895), (227, 408, 879, 698), (414, 227, 698, 885), (228, 453, 924, 699), (425, 228, 699, 896), (229, 443, 914, 700), (426, 229, 700, 897), (230, 445, 916, 701), (428, 230, 701, 899), (231, 446, 917, 702), (427, 231, 702, 898), (240, 427, 898, 711), (433, 240, 711, 904), (241, 426, 897, 712), (434, 241, 712, 905), (247, 449, 920, 718), (437, 247, 718, 908), (248, 428, 899, 719), (438, 248, 719, 909), (258, 434, 905, 729), (444, 258, 729, 915), (259, 444, 915, 730), (445, 259, 730, 916), (260, 438, 909, 731), (447, 260, 731, 918), (261, 447, 918, 732), (446, 261, 732, 917), (262, 425, 896, 733), (448, 262, 733, 919), (449, 264, 735, 920), (264, 448, 919, 735), (265, 433, 904, 736), (451, 265, 736, 922), (452, 266, 737, 923), (266, 451, 922, 737), (269, 452, 923, 740), (453, 269, 740, 924), (270, 437, 908, 741), (443, 270, 741, 914), (271, 482, 953, 742), (454, 271, 742, 925), (272, 472, 943, 743), (455, 272, 743, 926), (273, 474, 945, 744), (457, 273, 744, 928), (274, 475, 946, 745), (456, 274, 745, 927), (283, 456, 927, 754), (462, 283, 754, 933), (284, 455, 926, 755), (463, 284, 755, 934), (290, 478, 949, 761), (466, 290, 761, 937), (291, 457, 928, 762), (467, 291, 762, 938), (301, 463, 934, 772), (473, 301, 772, 944), (302, 473, 944, 773), (474, 302, 773, 945), (303, 467, 938, 774), (476, 303, 774, 947), (304, 476, 947, 775), (475, 304, 775, 946), (305, 454, 925, 776), (477, 305, 776, 948), (478, 307, 778, 949), (307, 477, 948, 778), (308, 462, 933, 779), (480, 308, 779, 951), (481, 309, 780, 952), (309, 480, 951, 780), (312, 481, 952, 783), (482, 312, 783, 953), (313, 466, 937, 784), (472, 313, 784, 943)])
me_cylinder_080.polygons.foreach_set('material_index', [0, 0, 0, 0, 0, 0, 0, 0, 0, 0, 0, 0, 0, 0, 0, 0, 0, 0, 0, 0, 0, 0, 0, 0, 0, 0, 1, 1, 1, 1, 2, 2, 1, 1, 2, 2, 1, 1, 2, 2, 1, 1, 1, 1, 1, 1, 1, 1, 1, 1, 1, 2, 2, 1, 1, 1, 2, 2, 1, 1, 1, 1, 1, 1, 1, 1, 2, 2, 1, 1, 1, 2, 2, 1, 1, 1, 2, 2, 1, 1, 1, 1, 1, 1, 2, 2, 1, 1, 2, 2, 1, 1, 2, 2, 1, 1, 1, 1, 1, 1, 1, 1, 1, 1, 1, 2, 2, 1, 1, 1, 2, 2, 1, 1, 1, 1, 1, 1, 1, 1, 2, 2, 1, 1, 1, 2, 2, 1, 1, 1, 2, 2, 1, 1, 1, 1, 1, 1, 2, 2, 1, 1, 1, 2, 2, 1, 1, 2, 2, 1, 1, 1, 1, 1, 1, 1, 1, 1, 1, 1, 2, 2, 1, 1, 1, 1, 1, 1, 1, 1, 2, 2, 1, 1, 1, 2, 2, 1, 1, 1, 2, 2, 1, 1, 1, 1, 2, 2, 1, 1, 1, 2, 2, 1, 1, 1, 1, 1, 1, 1, 2, 2, 1, 1, 1, 1, 2, 2, 1, 1, 1, 2, 2, 1, 1, 2, 2, 1, 1, 1, 1, 1, 1, 1, 1, 1, 1, 1, 2, 2, 1, 1, 1, 1, 1, 1, 1, 1, 2, 2, 1, 1, 1, 2, 2, 1, 1, 1, 2, 2, 1, 1, 1, 1, 1, 1, 1, 1, 1, 2, 2, 1, 1, 1, 1, 1, 1, 1, 2, 2, 2, 2, 2, 2, 2, 2, 2, 2, 2, 2, 2, 2, 2, 2, 2, 2, 2, 2, 2, 2, 2, 2, 2, 2, 2, 2, 2, 2, 2, 2, 2, 2, 2, 2, 2, 2, 2, 2, 2, 2, 2, 2, 2, 2, 2, 2, 2, 2, 2, 2, 2, 2, 2, 2, 2, 2, 2, 2, 2, 2, 2, 2, 2, 2, 2, 2, 2, 2, 2, 2, 2, 2, 2, 2, 2, 2, 2, 2, 2, 2, 2, 2, 2, 2, 2, 2, 2, 2, 2, 2, 2, 2, 2, 2, 2, 2, 2, 2, 2, 2, 2, 2, 2, 2, 2, 2, 2, 2, 2, 2, 2, 2, 2, 2, 2, 2, 2, 2, 2, 2, 2, 2, 2, 2, 2, 2, 2, 2, 2, 2, 2, 2, 2, 2, 2, 2, 2, 2, 2, 2, 1, 1, 1, 1, 1, 1, 1, 1, 1, 1, 1, 1, 1, 1, 1, 1, 1, 1, 1, 1, 1, 1, 1, 1, 1, 1, 1, 1, 1, 1, 1, 1, 1, 1, 1, 1, 1, 1, 1, 1, 1, 1, 1, 1, 1, 1, 1, 1, 1, 1, 1, 1, 1, 1, 1, 1, 1, 1, 1, 1, 1, 1, 1, 1, 1, 1, 1, 1, 1, 1, 1, 1, 1, 1, 1, 1, 1, 1, 1, 1, 1, 1, 1, 1, 1, 1, 1, 1, 1, 1, 1, 1, 1, 1, 1, 1, 1, 1, 1, 1, 1, 1, 1, 1, 1, 1, 1, 1, 1, 1, 1, 1, 1, 1, 1, 1, 1, 1, 1, 1, 1, 1, 1, 1, 1, 1, 1, 1, 1, 1, 1, 1, 1, 1, 1, 1, 1, 1, 1, 1, 1, 1, 1, 1, 1, 1, 1, 1, 1, 1, 1, 1, 1, 1, 1, 1, 1, 1, 1, 1, 1, 1, 1, 1, 1, 1, 1, 1, 1, 1, 1, 1, 1, 1, 1, 1, 1, 1, 1, 1, 1, 1, 1, 1, 1, 1, 1, 1, 1, 1, 1, 1, 1, 1, 1, 1, 1, 1, 1, 1, 1, 1, 1, 1, 1, 1, 1, 1, 1, 1, 1, 1, 1, 1, 1, 1, 1, 1, 1, 1, 1, 1, 1, 1, 1, 1, 1, 1, 1, 1, 1, 1, 1, 1, 1, 1, 1, 1, 1, 1, 1, 1, 1, 1, 1, 1, 1, 1, 1, 1, 1, 1, 1, 1, 1, 1, 1, 1, 1, 1, 1, 1, 1, 1, 1, 1, 1, 1, 1, 1, 1, 1, 1, 1, 1, 1, 1, 1, 1, 1, 1, 1, 1, 1, 1, 1, 1, 1, 1, 1, 1, 1, 1, 1, 1, 1, 1, 1, 1, 1, 1, 1, 1, 1, 1, 1, 1, 1, 1, 1, 1, 1, 1, 1, 1, 1, 1, 1, 1, 1, 1, 1, 1, 1, 1, 1, 1, 1, 1, 1, 1, 1, 1, 1, 1, 1, 1, 1, 1, 1, 1, 1, 1, 1, 1, 1, 1, 1, 1, 1, 1, 1, 1, 1, 1, 1, 1, 1, 1, 1, 1, 1, 1, 1, 1, 1, 1, 1, 1, 1, 1, 1, 1, 1, 1, 1, 1, 1, 1, 1, 1, 1, 1, 1, 1, 1, 1, 1, 1, 1, 1, 1, 1, 1, 1, 1, 1, 1, 1, 1, 1, 1, 1, 1, 1, 1, 1, 1, 1, 1, 1, 1, 1, 1, 1, 1, 1, 1, 1, 1, 1, 1, 1, 1, 1, 1, 1, 1, 1, 1, 1, 1, 1, 1, 1, 1, 1, 1, 1, 1, 1, 1, 1, 1, 1, 1, 1, 1, 1, 1, 1, 1, 1, 1, 1, 1, 1, 1, 1, 1, 1, 1, 1, 1, 1, 1, 1, 1, 1, 1, 1, 1, 1, 1, 1, 1, 1, 1, 1, 1, 1, 1, 1, 1, 1, 1, 1, 1, 1, 1, 1, 1, 1, 1, 1, 1, 1, 1, 1, 1, 1, 1, 1, 1, 1, 1, 1, 1, 1, 1, 1, 1, 1, 1, 1, 1, 1, 1, 1, 1, 1, 1, 1, 1, 1, 1, 1, 1, 1, 1, 1, 1, 1, 1, 1, 1, 1, 1, 1, 1, 1, 1, 1, 1, 1, 1, 1, 1])
me_cylinder_080.materials.append(mat_wood)
me_cylinder_080.materials.append(mat_green)
me_cylinder_080.materials.append(mat_snow)
me_cylinder_080.use_remesh_preserve_volume = False
me_cylinder_080.use_remesh_preserve_attributes = False
me_cylinder_080.use_mirror_vertex_groups = False
me_cylinder_080.update()

# ---- objects
ob_pinetree_snow_1 = bpy.data.objects.new('PineTree_Snow_1', me_cylinder_080)

# ---- transforms, parenting, visibility, modifiers, constraints
ob_pinetree_snow_1.location = (0.0, 0.0, 0.0)
ob_pinetree_snow_1.lineart.crease_threshold = 0.0

# ---- collection membership
col_collection_1.objects.link(ob_pinetree_snow_1)

# ---- scene / render settings (as saved in the file)
scene.frame_start = 1; scene.frame_end = 250; scene.frame_set(0)
scene.render.engine = 'CYCLES'
scene.render.resolution_x = 1000
scene.render.resolution_y = 1000
scene.render.dither_intensity = 0.0
scene.cycles.samples = 200
scene.cycles.sampling_pattern = 'TABULATED_SOBOL'
scene.cycles.light_sampling_threshold = 0.0
scene.cycles.use_adaptive_sampling = False
scene.cycles.use_light_tree = False
scene.cycles.caustics_reflective = False
scene.cycles.caustics_refractive = False
scene.cycles.blur_glossy = 0.0
scene.cycles.max_bounces = 2
scene.cycles.pixel_filter_type = 'GAUSSIAN'
scene.cycles.sample_clamp_indirect = 0.0
scene.view_settings.view_transform = 'Standard'
bpy.context.view_layer.update()

# ---- added for rendering (the .blend has no active camera): camera
cam_auto = bpy.data.cameras.new('AutoCamera')
cam_auto.lens = 50.0
cam_auto.sensor_width = 36.0
cam_auto.clip_end = 1000.0
ob_auto_camera = bpy.data.objects.new('AutoCamera', cam_auto)
scene.collection.objects.link(ob_auto_camera)
ob_auto_camera.location = (3.55542, -4.29183, 4.147)
ob_auto_camera.rotation_euler = (1.09748, -7.21219e-08, 0.694738)
scene.camera = ob_auto_camera
bpy.context.view_layer.update()
